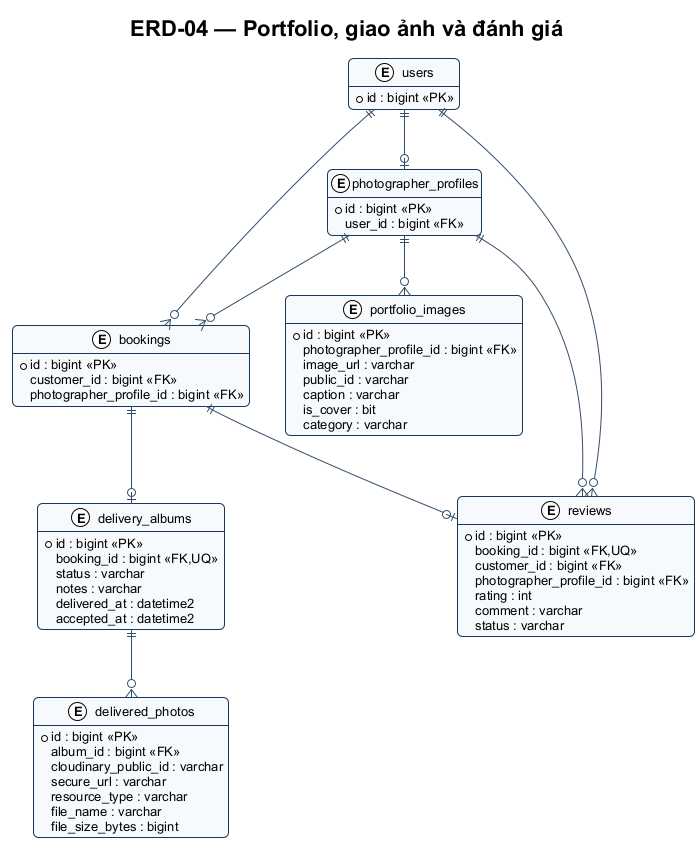

The diagram above was rendered by PlantUML. Its source (embedded in the PNG):
@startuml ERD-04
!include ../theme.puml
title ERD-04 — Portfolio, giao ảnh và đánh giá
hide methods
entity users {
  * id : bigint <<PK>>
}
entity photographer_profiles {
  * id : bigint <<PK>>
  user_id : bigint <<FK>>
}
entity portfolio_images {
  * id : bigint <<PK>>
  photographer_profile_id : bigint <<FK>>
  image_url : varchar
  public_id : varchar
  caption : varchar
  is_cover : bit
  category : varchar
}
entity bookings {
  * id : bigint <<PK>>
  customer_id : bigint <<FK>>
  photographer_profile_id : bigint <<FK>>
}
entity delivery_albums {
  * id : bigint <<PK>>
  booking_id : bigint <<FK,UQ>>
  status : varchar
  notes : varchar
  delivered_at : datetime2
  accepted_at : datetime2
}
entity delivered_photos {
  * id : bigint <<PK>>
  album_id : bigint <<FK>>
  cloudinary_public_id : varchar
  secure_url : varchar
  resource_type : varchar
  file_name : varchar
  file_size_bytes : bigint
}
entity reviews {
  * id : bigint <<PK>>
  booking_id : bigint <<FK,UQ>>
  customer_id : bigint <<FK>>
  photographer_profile_id : bigint <<FK>>
  rating : int
  comment : varchar
  status : varchar
}
users ||--o| photographer_profiles
photographer_profiles ||--o{ portfolio_images
users ||--o{ bookings
photographer_profiles ||--o{ bookings
bookings ||--o| delivery_albums
delivery_albums ||--o{ delivered_photos
bookings ||--o| reviews
users ||--o{ reviews
photographer_profiles ||--o{ reviews
@enduml